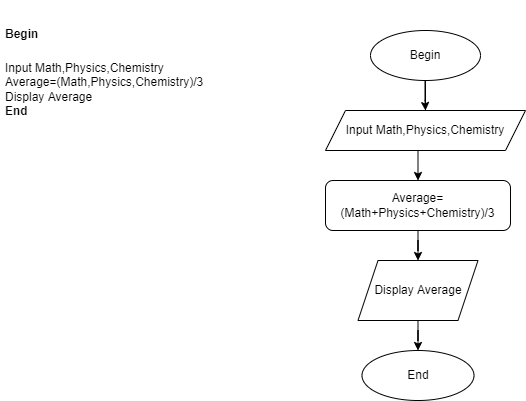

The diagram above was exported from draw.io. Its source (the exported page's mxGraphModel, read from the mxfile embedded in the PNG):
<mxGraphModel dx="1038" dy="579" grid="1" gridSize="10" guides="1" tooltips="1" connect="1" arrows="1" fold="1" page="1" pageScale="1" pageWidth="850" pageHeight="1100" math="0" shadow="0">
  <root>
    <mxCell id="0" />
    <mxCell id="1" parent="0" />
    <mxCell id="G8bhAgIf5ER2t0HCcUhB-1" value="&lt;h1&gt;&lt;font style=&quot;font-size: 12px&quot;&gt;Begin&lt;/font&gt;&lt;/h1&gt;&lt;div&gt;Input Math,Physics,Chemistry&lt;/div&gt;&lt;div&gt;Average=(Math,Physics,Chemistry)/3&lt;/div&gt;&lt;div&gt;Display Average&lt;/div&gt;&lt;div&gt;&lt;b&gt;End&lt;/b&gt;&lt;/div&gt;" style="text;html=1;strokeColor=none;fillColor=none;spacing=5;spacingTop=-20;whiteSpace=wrap;overflow=hidden;rounded=0;" vertex="1" parent="1">
      <mxGeometry x="10" y="40" width="220" height="120" as="geometry" />
    </mxCell>
    <mxCell id="G8bhAgIf5ER2t0HCcUhB-10" value="" style="edgeStyle=orthogonalEdgeStyle;rounded=0;orthogonalLoop=1;jettySize=auto;html=1;fontSize=12;" edge="1" parent="1" source="G8bhAgIf5ER2t0HCcUhB-2" target="G8bhAgIf5ER2t0HCcUhB-4">
      <mxGeometry relative="1" as="geometry" />
    </mxCell>
    <mxCell id="G8bhAgIf5ER2t0HCcUhB-2" value="Begin" style="ellipse;whiteSpace=wrap;html=1;fontSize=12;" vertex="1" parent="1">
      <mxGeometry x="380" y="60" width="110" height="50" as="geometry" />
    </mxCell>
    <mxCell id="G8bhAgIf5ER2t0HCcUhB-3" value="Input Math,Physics,Chemistry" style="shape=parallelogram;perimeter=parallelogramPerimeter;whiteSpace=wrap;html=1;fixedSize=1;fontSize=12;" vertex="1" parent="1">
      <mxGeometry x="335" y="140" width="200" height="40" as="geometry" />
    </mxCell>
    <mxCell id="G8bhAgIf5ER2t0HCcUhB-11" value="" style="edgeStyle=orthogonalEdgeStyle;rounded=0;orthogonalLoop=1;jettySize=auto;html=1;fontSize=12;" edge="1" parent="1" source="G8bhAgIf5ER2t0HCcUhB-4" target="G8bhAgIf5ER2t0HCcUhB-5">
      <mxGeometry relative="1" as="geometry" />
    </mxCell>
    <mxCell id="G8bhAgIf5ER2t0HCcUhB-4" value="Average=(Math+Physics+Chemistry)/3" style="rounded=1;whiteSpace=wrap;html=1;fontSize=12;" vertex="1" parent="1">
      <mxGeometry x="335" y="210" width="185" height="50" as="geometry" />
    </mxCell>
    <mxCell id="G8bhAgIf5ER2t0HCcUhB-12" value="" style="edgeStyle=orthogonalEdgeStyle;rounded=0;orthogonalLoop=1;jettySize=auto;html=1;fontSize=12;" edge="1" parent="1" source="G8bhAgIf5ER2t0HCcUhB-5" target="G8bhAgIf5ER2t0HCcUhB-6">
      <mxGeometry relative="1" as="geometry" />
    </mxCell>
    <mxCell id="G8bhAgIf5ER2t0HCcUhB-5" value="Display Average" style="shape=parallelogram;perimeter=parallelogramPerimeter;whiteSpace=wrap;html=1;fixedSize=1;fontSize=12;" vertex="1" parent="1">
      <mxGeometry x="367.5" y="290" width="120" height="60" as="geometry" />
    </mxCell>
    <mxCell id="G8bhAgIf5ER2t0HCcUhB-6" value="End" style="ellipse;whiteSpace=wrap;html=1;fontSize=12;" vertex="1" parent="1">
      <mxGeometry x="371.5" y="380" width="112" height="50" as="geometry" />
    </mxCell>
    <mxCell id="G8bhAgIf5ER2t0HCcUhB-9" value="" style="endArrow=classic;html=1;rounded=0;fontSize=12;" edge="1" parent="1">
      <mxGeometry width="50" height="50" relative="1" as="geometry">
        <mxPoint x="434.5" y="110" as="sourcePoint" />
        <mxPoint x="435" y="140" as="targetPoint" />
        <Array as="points">
          <mxPoint x="434.5" y="130" />
        </Array>
      </mxGeometry>
    </mxCell>
  </root>
</mxGraphModel>